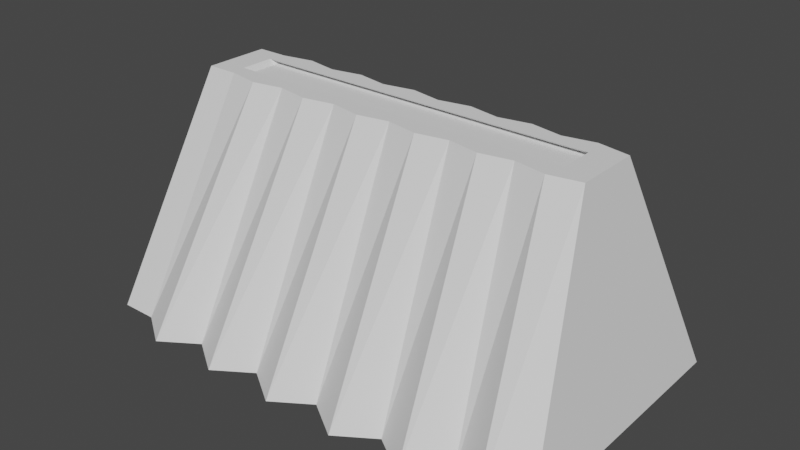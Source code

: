 # Source: blend.blend  (saved by Blender 3.2.14; exported with 4.5.12 LTS)
import bpy
from mathutils import Matrix  # noqa: F401  (used for matrix-valued properties, if any)

bpy.ops.wm.read_factory_settings(use_empty=True)
scene = bpy.context.scene
scene.name = 'Scene'

# ---- collections
col_collection = bpy.data.collections.new('Collection'); scene.collection.children.link(col_collection)

# ---- world
world_world = bpy.data.worlds.new('World'); scene.world = world_world
world_world.use_nodes = True; world_world.node_tree.nodes.clear()
_N = world_world.node_tree.nodes; _L = world_world.node_tree.links
n0 = _N.new('ShaderNodeOutputWorld'); n0.name = 'World Output'; n0.location = (300, 300)
n1 = _N.new('ShaderNodeBackground'); n1.name = 'Background'; n1.location = (10, 300)
n1.inputs[0].default_value = (0.05088, 0.05088, 0.05088, 1.0)
_L.new(n1.outputs[0], n0.inputs[0])
n0.is_active_output = True
world_world.color = (0.05088, 0.05088, 0.05088)
world_world.use_sun_shadow = False
world_world.sun_shadow_jitter_overblur = 0.0

# ---- meshes
me_cube_001 = bpy.data.meshes.new('Cube.001')
me_cube_001.from_pydata([(-1.175, -1.175, -1.0), (-1.0, -0.2859, 1.0), (-1.175, 1.175, -1.0), (-1.0, 0.2859, 1.0), (1.175, -1.175, -1.0), (1.0, -0.2859, 1.0), (1.175, 1.175, -1.0), (1.0, 0.2859, 1.0), (0.8643, 0.1502, 1.0), (-0.8643, 0.1502, 1.0), (-0.8643, -0.1502, 1.0), (0.8643, -0.1502, 1.0), (0.8385, 0.2163, 0.9568), (-0.8901, 0.2163, 0.9568), (-0.8901, -0.08415, 0.9568), (0.8385, -0.08415, 0.9568), (0.994, 1.175, -1.0), (0.8133, 1.387, -1.0), (0.6325, 1.175, -1.0), (0.4518, 1.387, -1.0), (0.2711, 1.175, -1.0), (0.09036, 1.387, -1.0), (-0.09036, 1.175, -1.0), (-0.2711, 1.387, -1.0), (-0.4518, 1.175, -1.0), (-0.6325, 1.387, -1.0), (-0.8133, 1.175, -1.0), (-0.994, 1.387, -1.0), (-0.8462, 0.3377, 1.0), (-0.6923, 0.2859, 1.0), (-0.5385, 0.3377, 1.0), (-0.3846, 0.2859, 1.0), (-0.2308, 0.3377, 1.0), (-0.07692, 0.2859, 1.0), (0.07692, 0.3377, 1.0), (0.2308, 0.2859, 1.0), (0.3846, 0.3377, 1.0), (0.5385, 0.2859, 1.0), (0.6923, 0.3377, 1.0), (0.8462, 0.2859, 1.0), (-0.994, -1.387, -1.0), (-0.8133, -1.175, -1.0), (-0.6325, -1.387, -1.0), (-0.4518, -1.175, -1.0), (-0.2711, -1.387, -1.0), (-0.09036, -1.175, -1.0), (0.09036, -1.387, -1.0), (0.2711, -1.175, -1.0), (0.4518, -1.387, -1.0), (0.6325, -1.175, -1.0), (0.8133, -1.387, -1.0), (0.994, -1.175, -1.0), (0.8462, -0.2859, 1.0), (0.6923, -0.3377, 1.0), (0.5385, -0.2859, 1.0), (0.3846, -0.3377, 1.0), (0.2308, -0.2859, 1.0), (0.07692, -0.3377, 1.0), (-0.07692, -0.2859, 1.0), (-0.2308, -0.3377, 1.0), (-0.3846, -0.2859, 1.0), (-0.5385, -0.3377, 1.0), (-0.6923, -0.2859, 1.0), (-0.8462, -0.3377, 1.0), (-0.7313, 0.1502, 1.0), (-0.5983, 0.1502, 1.0), (-0.4654, 0.1502, 1.0), (-0.3324, 0.1502, 1.0), (-0.1994, 0.1502, 1.0), (-0.06648, 0.1502, 1.0), (0.06648, 0.1502, 1.0), (0.1994, 0.1502, 1.0), (0.3324, 0.1502, 1.0), (0.4654, 0.1502, 1.0), (0.5983, 0.1502, 1.0), (0.7313, 0.1502, 1.0), (0.7313, -0.1502, 1.0), (0.5983, -0.1502, 1.0), (0.4654, -0.1502, 1.0), (0.3324, -0.1502, 1.0), (0.1994, -0.1502, 1.0), (0.06648, -0.1502, 1.0), (-0.06648, -0.1502, 1.0), (-0.1994, -0.1502, 1.0), (-0.3324, -0.1502, 1.0), (-0.4654, -0.1502, 1.0), (-0.5983, -0.1502, 1.0), (-0.7313, -0.1502, 1.0), (-0.7571, 0.2163, 0.9568), (-0.6242, 0.2163, 0.9568), (-0.4912, 0.2163, 0.9568), (-0.3582, 0.2163, 0.9568), (-0.2253, 0.2163, 0.9568), (-0.09229, 0.2163, 0.9568), (0.04067, 0.2163, 0.9568), (0.1736, 0.2163, 0.9568), (0.3066, 0.2163, 0.9568), (0.4396, 0.2163, 0.9568), (0.5725, 0.2163, 0.9568), (0.7055, 0.2163, 0.9568), (0.7055, -0.08415, 0.9568), (0.5725, -0.08415, 0.9568), (0.4396, -0.08415, 0.9568), (0.3066, -0.08415, 0.9568), (0.1736, -0.08415, 0.9568), (0.04067, -0.08415, 0.9568), (-0.09229, -0.08415, 0.9568), (-0.2253, -0.08415, 0.9568), (-0.3582, -0.08415, 0.9568), (-0.4912, -0.08415, 0.9568), (-0.6242, -0.08415, 0.9568), (-0.7571, -0.08415, 0.9568)], [], [(0, 1, 3, 2), (16, 39, 7, 6), (6, 7, 5, 4), (40, 63, 1, 0), (16, 6, 4, 51), (9, 10, 14, 13), (28, 3, 9, 64), (3, 1, 10, 9), (52, 5, 11, 76), (5, 7, 8, 11), (88, 13, 14, 111), (64, 9, 13, 88), (76, 11, 15, 100), (11, 8, 12, 15), (10, 87, 111, 14), (87, 86, 110, 111), (86, 85, 109, 110), (85, 84, 108, 109), (84, 83, 107, 108), (83, 82, 106, 107), (82, 81, 105, 106), (81, 80, 104, 105), (80, 79, 103, 104), (79, 78, 102, 103), (78, 77, 101, 102), (77, 76, 100, 101), (8, 75, 99, 12), (75, 74, 98, 99), (74, 73, 97, 98), (73, 72, 96, 97), (72, 71, 95, 96), (71, 70, 94, 95), (70, 69, 93, 94), (69, 68, 92, 93), (68, 67, 91, 92), (67, 66, 90, 91), (66, 65, 89, 90), (65, 64, 88, 89), (12, 99, 100, 15), (99, 98, 101, 100), (98, 97, 102, 101), (97, 96, 103, 102), (96, 95, 104, 103), (95, 94, 105, 104), (94, 93, 106, 105), (93, 92, 107, 106), (92, 91, 108, 107), (91, 90, 109, 108), (90, 89, 110, 109), (89, 88, 111, 110), (1, 63, 87, 10), (63, 62, 86, 87), (62, 61, 85, 86), (61, 60, 84, 85), (60, 59, 83, 84), (59, 58, 82, 83), (58, 57, 81, 82), (57, 56, 80, 81), (56, 55, 79, 80), (55, 54, 78, 79), (54, 53, 77, 78), (53, 52, 76, 77), (7, 39, 75, 8), (39, 38, 74, 75), (38, 37, 73, 74), (37, 36, 72, 73), (36, 35, 71, 72), (35, 34, 70, 71), (34, 33, 69, 70), (33, 32, 68, 69), (32, 31, 67, 68), (31, 30, 66, 67), (30, 29, 65, 66), (29, 28, 64, 65), (2, 27, 40, 0), (27, 26, 41, 40), (26, 25, 42, 41), (25, 24, 43, 42), (24, 23, 44, 43), (23, 22, 45, 44), (22, 21, 46, 45), (21, 20, 47, 46), (20, 19, 48, 47), (19, 18, 49, 48), (18, 17, 50, 49), (17, 16, 51, 50), (4, 5, 52, 51), (51, 52, 53, 50), (50, 53, 54, 49), (49, 54, 55, 48), (48, 55, 56, 47), (47, 56, 57, 46), (46, 57, 58, 45), (45, 58, 59, 44), (44, 59, 60, 43), (43, 60, 61, 42), (42, 61, 62, 41), (41, 62, 63, 40), (2, 3, 28, 27), (27, 28, 29, 26), (26, 29, 30, 25), (25, 30, 31, 24), (24, 31, 32, 23), (23, 32, 33, 22), (22, 33, 34, 21), (21, 34, 35, 20), (20, 35, 36, 19), (19, 36, 37, 18), (18, 37, 38, 17), (17, 38, 39, 16)])
_uv = me_cube_001.uv_layers.new(name='UVMap')
_uv.uv.foreach_set('vector', [0.375, 0.0, 0.625, 0.0, 0.625, 0.25, 0.375, 0.25, 0.375, 0.4808, 0.625, 0.4808, 0.625, 0.5, 0.375, 0.5, 0.375, 0.5, 0.625, 0.5, 0.625, 0.75, 0.375, 0.75, 0.375, 0.9808, 0.625, 0.9808, 0.625, 1.0, 0.375, 1.0, 0.3558, 0.5, 0.375, 0.5, 0.375, 0.75, 0.3558, 0.75, 0.858, 0.5593, 0.858, 0.6907, 0.858, 0.6907, 0.858, 0.5593, 0.8558, 0.5, 0.875, 0.5, 0.858, 0.5593, 0.8414, 0.5593, 0.875, 0.5, 0.875, 0.75, 0.858, 0.6907, 0.858, 0.5593, 0.6442, 0.75, 0.625, 0.75, 0.642, 0.6907, 0.6586, 0.6907, 0.625, 0.75, 0.625, 0.5, 0.642, 0.5593, 0.642, 0.6907, 0.8414, 0.5593, 0.858, 0.5593, 0.858, 0.6907, 0.8414, 0.6907, 0.8414, 0.5593, 0.858, 0.5593, 0.858, 0.5593, 0.8414, 0.5593, 0.6586, 0.6907, 0.642, 0.6907, 0.642, 0.6907, 0.6586, 0.6907, 0.642, 0.6907, 0.642, 0.5593, 0.642, 0.5593, 0.642, 0.6907, 0.858, 0.6907, 0.8414, 0.6907, 0.8414, 0.6907, 0.858, 0.6907, 0.8414, 0.6907, 0.8248, 0.6907, 0.8248, 0.6907, 0.8414, 0.6907, 0.8248, 0.6907, 0.8082, 0.6907, 0.8082, 0.6907, 0.8248, 0.6907, 0.8082, 0.6907, 0.7916, 0.6907, 0.7916, 0.6907, 0.8082, 0.6907, 0.7916, 0.6907, 0.7749, 0.6907, 0.7749, 0.6907, 0.7916, 0.6907, 0.7749, 0.6907, 0.7583, 0.6907, 0.7583, 0.6907, 0.7749, 0.6907, 0.7583, 0.6907, 0.7417, 0.6907, 0.7417, 0.6907, 0.7583, 0.6907, 0.7417, 0.6907, 0.7251, 0.6907, 0.7251, 0.6907, 0.7417, 0.6907, 0.7251, 0.6907, 0.7084, 0.6907, 0.7084, 0.6907, 0.7251, 0.6907, 0.7084, 0.6907, 0.6918, 0.6907, 0.6918, 0.6907, 0.7084, 0.6907, 0.6918, 0.6907, 0.6752, 0.6907, 0.6752, 0.6907, 0.6918, 0.6907, 0.6752, 0.6907, 0.6586, 0.6907, 0.6586, 0.6907, 0.6752, 0.6907, 0.642, 0.5593, 0.6586, 0.5593, 0.6586, 0.5593, 0.642, 0.5593, 0.6586, 0.5593, 0.6752, 0.5593, 0.6752, 0.5593, 0.6586, 0.5593, 0.6752, 0.5593, 0.6918, 0.5593, 0.6918, 0.5593, 0.6752, 0.5593, 0.6918, 0.5593, 0.7084, 0.5593, 0.7084, 0.5593, 0.6918, 0.5593, 0.7084, 0.5593, 0.7251, 0.5593, 0.7251, 0.5593, 0.7084, 0.5593, 0.7251, 0.5593, 0.7417, 0.5593, 0.7417, 0.5593, 0.7251, 0.5593, 0.7417, 0.5593, 0.7583, 0.5593, 0.7583, 0.5593, 0.7417, 0.5593, 0.7583, 0.5593, 0.7749, 0.5593, 0.7749, 0.5593, 0.7583, 0.5593, 0.7749, 0.5593, 0.7916, 0.5593, 0.7916, 0.5593, 0.7749, 0.5593, 0.7916, 0.5593, 0.8082, 0.5593, 0.8082, 0.5593, 0.7916, 0.5593, 0.8082, 0.5593, 0.8248, 0.5593, 0.8248, 0.5593, 0.8082, 0.5593, 0.8248, 0.5593, 0.8414, 0.5593, 0.8414, 0.5593, 0.8248, 0.5593, 0.642, 0.5593, 0.6586, 0.5593, 0.6586, 0.6907, 0.642, 0.6907, 0.6586, 0.5593, 0.6752, 0.5593, 0.6752, 0.6907, 0.6586, 0.6907, 0.6752, 0.5593, 0.6918, 0.5593, 0.6918, 0.6907, 0.6752, 0.6907, 0.6918, 0.5593, 0.7084, 0.5593, 0.7084, 0.6907, 0.6918, 0.6907, 0.7084, 0.5593, 0.7251, 0.5593, 0.7251, 0.6907, 0.7084, 0.6907, 0.7251, 0.5593, 0.7417, 0.5593, 0.7417, 0.6907, 0.7251, 0.6907, 0.7417, 0.5593, 0.7583, 0.5593, 0.7583, 0.6907, 0.7417, 0.6907, 0.7583, 0.5593, 0.7749, 0.5593, 0.7749, 0.6907, 0.7583, 0.6907, 0.7749, 0.5593, 0.7916, 0.5593, 0.7916, 0.6907, 0.7749, 0.6907, 0.7916, 0.5593, 0.8082, 0.5593, 0.8082, 0.6907, 0.7916, 0.6907, 0.8082, 0.5593, 0.8248, 0.5593, 0.8248, 0.6907, 0.8082, 0.6907, 0.8248, 0.5593, 0.8414, 0.5593, 0.8414, 0.6907, 0.8248, 0.6907, 0.875, 0.75, 0.8558, 0.75, 0.8414, 0.6907, 0.858, 0.6907, 0.8558, 0.75, 0.8365, 0.75, 0.8248, 0.6907, 0.8414, 0.6907, 0.8365, 0.75, 0.8173, 0.75, 0.8082, 0.6907, 0.8248, 0.6907, 0.8173, 0.75, 0.7981, 0.75, 0.7916, 0.6907, 0.8082, 0.6907, 0.7981, 0.75, 0.7788, 0.75, 0.7749, 0.6907, 0.7916, 0.6907, 0.7788, 0.75, 0.7596, 0.75, 0.7583, 0.6907, 0.7749, 0.6907, 0.7596, 0.75, 0.7404, 0.75, 0.7417, 0.6907, 0.7583, 0.6907, 0.7404, 0.75, 0.7212, 0.75, 0.7251, 0.6907, 0.7417, 0.6907, 0.7212, 0.75, 0.7019, 0.75, 0.7084, 0.6907, 0.7251, 0.6907, 0.7019, 0.75, 0.6827, 0.75, 0.6918, 0.6907, 0.7084, 0.6907, 0.6827, 0.75, 0.6635, 0.75, 0.6752, 0.6907, 0.6918, 0.6907, 0.6635, 0.75, 0.6442, 0.75, 0.6586, 0.6907, 0.6752, 0.6907, 0.625, 0.5, 0.6442, 0.5, 0.6586, 0.5593, 0.642, 0.5593, 0.6442, 0.5, 0.6635, 0.5, 0.6752, 0.5593, 0.6586, 0.5593, 0.6635, 0.5, 0.6827, 0.5, 0.6918, 0.5593, 0.6752, 0.5593, 0.6827, 0.5, 0.7019, 0.5, 0.7084, 0.5593, 0.6918, 0.5593, 0.7019, 0.5, 0.7212, 0.5, 0.7251, 0.5593, 0.7084, 0.5593, 0.7212, 0.5, 0.7404, 0.5, 0.7417, 0.5593, 0.7251, 0.5593, 0.7404, 0.5, 0.7596, 0.5, 0.7583, 0.5593, 0.7417, 0.5593, 0.7596, 0.5, 0.7788, 0.5, 0.7749, 0.5593, 0.7583, 0.5593, 0.7788, 0.5, 0.7981, 0.5, 0.7916, 0.5593, 0.7749, 0.5593, 0.7981, 0.5, 0.8173, 0.5, 0.8082, 0.5593, 0.7916, 0.5593, 0.8173, 0.5, 0.8365, 0.5, 0.8248, 0.5593, 0.8082, 0.5593, 0.8365, 0.5, 0.8558, 0.5, 0.8414, 0.5593, 0.8248, 0.5593, 0.125, 0.5, 0.1442, 0.5, 0.1442, 0.75, 0.125, 0.75, 0.1442, 0.5, 0.1635, 0.5, 0.1635, 0.75, 0.1442, 0.75, 0.1635, 0.5, 0.1827, 0.5, 0.1827, 0.75, 0.1635, 0.75, 0.1827, 0.5, 0.2019, 0.5, 0.2019, 0.75, 0.1827, 0.75, 0.2019, 0.5, 0.2212, 0.5, 0.2212, 0.75, 0.2019, 0.75, 0.2212, 0.5, 0.2404, 0.5, 0.2404, 0.75, 0.2212, 0.75, 0.2404, 0.5, 0.2596, 0.5, 0.2596, 0.75, 0.2404, 0.75, 0.2596, 0.5, 0.2788, 0.5, 0.2788, 0.75, 0.2596, 0.75, 0.2788, 0.5, 0.2981, 0.5, 0.2981, 0.75, 0.2788, 0.75, 0.2981, 0.5, 0.3173, 0.5, 0.3173, 0.75, 0.2981, 0.75, 0.3173, 0.5, 0.3365, 0.5, 0.3365, 0.75, 0.3173, 0.75, 0.3365, 0.5, 0.3558, 0.5, 0.3558, 0.75, 0.3365, 0.75, 0.375, 0.75, 0.625, 0.75, 0.625, 0.7692, 0.375, 0.7692, 0.375, 0.7692, 0.625, 0.7692, 0.625, 0.7885, 0.375, 0.7885, 0.375, 0.7885, 0.625, 0.7885, 0.625, 0.8077, 0.375, 0.8077, 0.375, 0.8077, 0.625, 0.8077, 0.625, 0.8269, 0.375, 0.8269, 0.375, 0.8269, 0.625, 0.8269, 0.625, 0.8462, 0.375, 0.8462, 0.375, 0.8462, 0.625, 0.8462, 0.625, 0.8654, 0.375, 0.8654, 0.375, 0.8654, 0.625, 0.8654, 0.625, 0.8846, 0.375, 0.8846, 0.375, 0.8846, 0.625, 0.8846, 0.625, 0.9038, 0.375, 0.9038, 0.375, 0.9038, 0.625, 0.9038, 0.625, 0.9231, 0.375, 0.9231, 0.375, 0.9231, 0.625, 0.9231, 0.625, 0.9423, 0.375, 0.9423, 0.375, 0.9423, 0.625, 0.9423, 0.625, 0.9615, 0.375, 0.9615, 0.375, 0.9615, 0.625, 0.9615, 0.625, 0.9808, 0.375, 0.9808, 0.375, 0.25, 0.625, 0.25, 0.625, 0.2692, 0.375, 0.2692, 0.375, 0.2692, 0.625, 0.2692, 0.625, 0.2885, 0.375, 0.2885, 0.375, 0.2885, 0.625, 0.2885, 0.625, 0.3077, 0.375, 0.3077, 0.375, 0.3077, 0.625, 0.3077, 0.625, 0.3269, 0.375, 0.3269, 0.375, 0.3269, 0.625, 0.3269, 0.625, 0.3462, 0.375, 0.3462, 0.375, 0.3462, 0.625, 0.3462, 0.625, 0.3654, 0.375, 0.3654, 0.375, 0.3654, 0.625, 0.3654, 0.625, 0.3846, 0.375, 0.3846, 0.375, 0.3846, 0.625, 0.3846, 0.625, 0.4038, 0.375, 0.4038, 0.375, 0.4038, 0.625, 0.4038, 0.625, 0.4231, 0.375, 0.4231, 0.375, 0.4231, 0.625, 0.4231, 0.625, 0.4423, 0.375, 0.4423, 0.375, 0.4423, 0.625, 0.4423, 0.625, 0.4615, 0.375, 0.4615, 0.375, 0.4615, 0.625, 0.4615, 0.625, 0.4808, 0.375, 0.4808])
me_cube_001.use_remesh_fix_poles = True
me_cube_001.use_remesh_preserve_attributes = False
me_cube_001.update()

# ---- objects
ob_cube = bpy.data.objects.new('Cube', me_cube_001)

# ---- transforms, parenting, visibility, modifiers, constraints
ob_cube.location = (0.0, 0.0, 1.054)
ob_cube.scale = (-1.783, 1.0, 1.0)

# ---- collection membership
col_collection.objects.link(ob_cube)

# ---- scene / render settings (as saved in the file)
scene.frame_start = 1; scene.frame_end = 250; scene.frame_set(1)
scene.render.engine = 'BLENDER_EEVEE_NEXT'
scene.cycles.use_denoising = False
scene.cycles.samples = 128
scene.cycles.sampling_pattern = 'TABULATED_SOBOL'
scene.cycles.use_adaptive_sampling = False
scene.cycles.use_light_tree = False
scene.view_settings.view_transform = 'Filmic'
bpy.context.view_layer.update()

# ---- added for rendering (the .blend has no active camera and no usable light): camera, sun
cam_auto = bpy.data.cameras.new('AutoCamera')
cam_auto.lens = 50.0
cam_auto.sensor_width = 36.0
cam_auto.clip_end = 1000.0
ob_auto_camera = bpy.data.objects.new('AutoCamera', cam_auto)
scene.collection.objects.link(ob_auto_camera)
ob_auto_camera.location = (5.00303, -6.00363, 5.05628)
ob_auto_camera.rotation_euler = (1.09748, -7.21219e-08, 0.694738)
scene.camera = ob_auto_camera
light_auto_sun = bpy.data.lights.new('AutoSun', 'SUN')
light_auto_sun.energy = 3.0
light_auto_sun.angle = 0.0523599
ob_auto_sun = bpy.data.objects.new('AutoSun', light_auto_sun)
scene.collection.objects.link(ob_auto_sun)
ob_auto_sun.rotation_euler = (0.872665, 0.174533, 0.523599)
bpy.context.view_layer.update()
